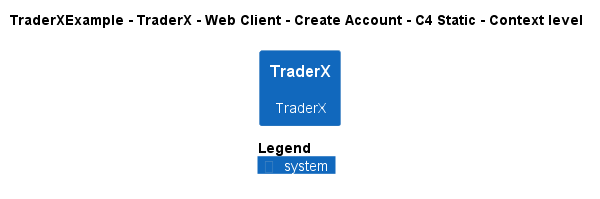

The diagram above was rendered by PlantUML. Its source (embedded in the PNG):
@startuml
!pragma layout smetana
!include ..\..\..\..\..\..\..\.c4s\C4_Context.puml

AddElementTag("c4interflow:lifecycle:new", $bgColor=green, $fontColor=#ffffff, $borderColor=green, $shadowing="False")
AddElementTag("c4interflow:lifecycle:changed", $bgColor=orange, $fontColor=#ffffff, $borderColor=orange, $shadowing="False")
AddElementTag("c4interflow:lifecycle:removed", $bgColor=red, $fontColor=#ffffff, $borderColor=red, $shadowing="False")

AddRelTag("c4interflow:lifecycle:new", $textColor=green, $lineColor=green)
AddRelTag("c4interflow:lifecycle:changed", $textColor=orange, $lineColor=orange)
AddRelTag("c4interflow:lifecycle:removed", $textColor=red, $lineColor=red)

SHOW_PERSON_PORTRAIT()
LAYOUT_TOP_DOWN()

skinparam linetype polyline

title TraderXExample - TraderX - Web Client - Create Account - C4 Static - Context level

System(TraderXExample.SoftwareSystems.TraderX, "TraderX", "TraderX")



SHOW_LEGEND()
@enduml